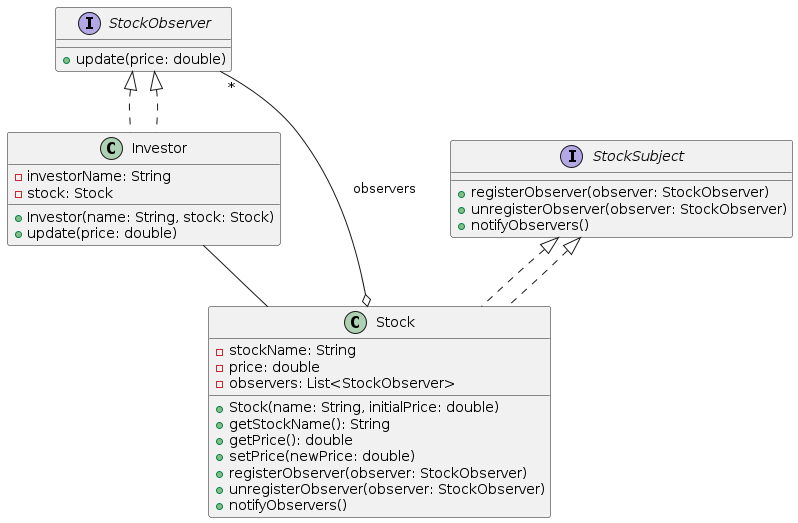

The diagram above was rendered by PlantUML. Its source (embedded in the PNG):
@startuml
' Define the Observer interface
interface StockObserver {
  +update(price: double)
}

' Define the Subject interface
interface StockSubject {
  +registerObserver(observer: StockObserver)
  +unregisterObserver(observer: StockObserver)
  +notifyObservers()
}

' Define the Concrete Observer
class Investor implements StockObserver {
  -investorName: String
  -stock: Stock
  +Investor(name: String, stock: Stock)
  +update(price: double)
}

' Define the Concrete Subject
class Stock implements StockSubject {
  -stockName: String
  -price: double
  -observers: List<StockObserver>
  +Stock(name: String, initialPrice: double)
  +getStockName(): String
  +getPrice(): double
  +setPrice(newPrice: double)
  +registerObserver(observer: StockObserver)
  +unregisterObserver(observer: StockObserver)
  +notifyObservers()
}

' Relationships
StockObserver <|.. Investor
StockSubject <|.. Stock
Stock o-- "*" StockObserver : observers
Investor -- Stock
@enduml